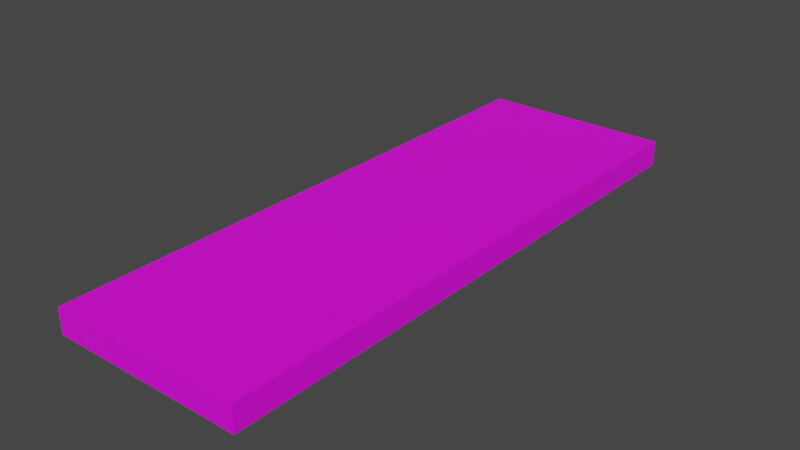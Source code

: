 # Source: CeilingLights_02_snaps001.blend  (saved by Blender 2.93.21; exported with 4.5.12 LTS)
import bpy
from mathutils import Matrix  # noqa: F401  (used for matrix-valued properties, if any)

bpy.ops.wm.read_factory_settings(use_empty=True)
scene = bpy.context.scene
scene.name = 'Scene'

# ---- collections
col_collection = bpy.data.collections.new('Collection'); scene.collection.children.link(col_collection)

# ---- images (referenced by path relative to the original .blend; pixels are not part of the script)
import os
ASSET_DIR = os.environ.get("B2B_ASSET_DIR", "")  # directory of the original .blend (textures are referenced by path, not embedded)
HERE = os.path.dirname(os.path.abspath(__file__))  # packed textures are extracted next to this script under _unpacked/

def load_image(name, relpath, width, height, colorspace="sRGB"):
    """Load a texture the original file referenced (path relative to the .blend, or extracted next to this script)."""
    p = next((c for c in (os.path.join(HERE, relpath), os.path.join(ASSET_DIR, relpath)) if relpath and os.path.exists(c)), "")
    if p:
        img = bpy.data.images.load(p, check_existing=True)
        img.name = name
    else:  # same state as the original file: an image datablock whose file is absent (Cycles renders it pink)
        img = bpy.data.images.new(name, width, height)
        img.source = "FILE"
        img.filepath = "//" + (relpath or name)
    img.colorspace_settings.name = colorspace
    return img
img_diffusecolor_texture = load_image('DiffuseColor_Texture', 'Assets/LOD/CeilingLights_02_snaps001/LOD1/CeilingLights_02_snaps001.png', 1024, 1024, 'sRGB')
img_diffusecolor_texture_001 = load_image('DiffuseColor_Texture.001', 'Assets/LOD/CeilingLights_02_snaps001/LOD1/CeilingLights_02_snaps001.png', 1024, 1024, 'Non-Color')

# ---- materials (node trees are filled in below, after node groups)
mat_ceilinglights_02_snaps001 = bpy.data.materials.new('CeilingLights_02_snaps001')
mat_ceilinglights_02_snaps001.surface_render_method = 'BLENDED'
mat_ceilinglights_02_snaps001.blend_method = 'BLEND'
mat_ceilinglights_02_snaps001.use_transparent_shadow = False
mat_ceilinglights_02_snaps001.diffuse_color = (1.0, 1.0, 1.0, 1.0)
mat_ceilinglights_02_snaps001.roughness = 0.5528

# ---- material node trees
mat_ceilinglights_02_snaps001.use_nodes = True; mat_ceilinglights_02_snaps001.node_tree.nodes.clear()
_N = mat_ceilinglights_02_snaps001.node_tree.nodes; _L = mat_ceilinglights_02_snaps001.node_tree.links
n0 = _N.new('ShaderNodeBsdfPrincipled'); n0.name = 'Principled BSDF'; n0.location = (10, 300)
n0.distribution = 'GGX'
n0.subsurface_method = 'BURLEY'
n0.inputs[2].default_value = 0.5528
n0.inputs[3].default_value = 1.45
n0.inputs[27].default_value = (0.0, 0.0, 0.0, 1.0)
n0.inputs[28].default_value = 1.0
n1 = _N.new('ShaderNodeOutputMaterial'); n1.name = 'Material Output'; n1.location = (300, 300)
n2 = _N.new('ShaderNodeNormalMap'); n2.name = 'Normal Map'; n2.location = (-300, -300)
n2.label = 'Normal/Map'
n3 = _N.new('ShaderNodeTexImage'); n3.name = 'Image Texture'; n3.location = (-300, 600)
n3.image = img_diffusecolor_texture
n4 = _N.new('ShaderNodeTexImage'); n4.name = 'Image Texture.001'; n4.location = (-300, 0)
n4.image = img_diffusecolor_texture_001
_L.new(n0.outputs[0], n1.inputs[0])
_L.new(n2.outputs[0], n0.inputs[5])
_L.new(n3.outputs[0], n0.inputs[0])
_L.new(n4.outputs[1], n0.inputs[4])
n1.is_active_output = True

# ---- world
world_world = bpy.data.worlds.new('World'); scene.world = world_world
world_world.use_nodes = True; world_world.node_tree.nodes.clear()
_N = world_world.node_tree.nodes; _L = world_world.node_tree.links
n0 = _N.new('ShaderNodeOutputWorld'); n0.name = 'World Output'; n0.location = (300, 300)
n1 = _N.new('ShaderNodeBackground'); n1.name = 'Background'; n1.location = (10, 300)
n1.inputs[0].default_value = (0.05088, 0.05088, 0.05088, 1.0)
_L.new(n1.outputs[0], n0.inputs[0])
n0.is_active_output = True
world_world.color = (0.05088, 0.05088, 0.05088)
world_world.use_sun_shadow = False
world_world.sun_shadow_jitter_overblur = 0.0

# ---- meshes
me_scene_001 = bpy.data.meshes.new('Scene.001')
me_scene_001.from_pydata([(-0.25, -0.065, 0.75), (0.25, -0.065, -0.75), (-0.25, -1.222e-07, -0.75), (0.25, -1.222e-07, -0.75), (0.25, -0.065, 0.75), (-0.25, 1.222e-07, 0.75), (0.25, 1.222e-07, 0.75), (-0.25, -0.065, -0.75)], [], [(3, 7, 2), (1, 7, 3), (7, 0, 2), (2, 5, 3), (1, 3, 6), (5, 2, 0), (0, 7, 4), (7, 1, 4), (6, 4, 1), (5, 6, 3), (0, 6, 5), (4, 6, 0)])
me_scene_001.polygons.foreach_set('use_smooth', [True] * 12)
_k = set([(0, 4), (0, 5), (0, 7), (1, 3), (1, 4), (1, 7), (2, 3), (2, 5), (2, 7), (3, 6), (4, 6), (5, 6)])
me_scene_001.attributes.new('sharp_edge', 'BOOLEAN', 'EDGE').data.foreach_set('value', [ (min(e.vertices), max(e.vertices)) in _k for e in me_scene_001.edges])
_uv = me_scene_001.uv_layers.new(name='UVSet0')
_uv.uv.foreach_set('vector', [0.04064, 0.05984, 0.3424, 0.002963, 0.3505, 0.04922, 0.002963, 0.04587, 0.3424, 0.002963, 0.04064, 0.05984, 0.6745, 0.9316, 0.6825, 0.02205, 0.7173, 0.929, 0.3505, 0.04922, 0.3406, 0.995, 0.04064, 0.05984, 0.002963, 0.04587, 0.04064, 0.05984, 0.02174, 0.9891, 0.7207, 0.006652, 0.7173, 0.929, 0.6825, 0.02205, 0.6825, 0.02205, 0.6745, 0.9316, 0.3884, 0.0173, 0.6745, 0.9316, 0.3687, 0.9216, 0.3884, 0.0173, 0.3545, 0.002963, 0.3884, 0.0173, 0.3687, 0.9216, 0.3406, 0.995, 0.02174, 0.9891, 0.04064, 0.05984, 0.6825, 0.02205, 0.3545, 0.002963, 0.7207, 0.006652, 0.3884, 0.0173, 0.3545, 0.002963, 0.6825, 0.02205])
me_scene_001.materials.append(mat_ceilinglights_02_snaps001)
me_scene_001.use_remesh_fix_poles = True
me_scene_001.use_remesh_preserve_attributes = False
me_scene_001.update()
me_scene_001.normals_split_custom_set([tuple(v) for v in zip(*[iter([-2.986e-05, 0.0004785, -1.0, -5.756e-05, -0.001053, -1.0, -0.0001192, -0.001193, -1.0, 0.0, 0.0, -1.0, -5.756e-05, -0.001053, -1.0, -2.986e-05, 0.0004785, -1.0, -1.0, 0.0003343, -2.858e-05, -1.0, 0.001246, 2.276e-05, -1.0, 0.000479, -1.962e-05, 0.0, 1.0, -1.63e-07, 0.0, 1.0, -1.63e-07, 0.0, 1.0, -1.63e-07, 1.0, 0.001198, 0.0, 1.0, 0.001055, -9.505e-06, 1.0, 0.0, 0.0, -1.0, 0.001198, 2.304e-05, -1.0, 0.000479, -1.962e-05, -1.0, 0.001246, 2.276e-05, 0.0, -1.0, 1.589e-07, 0.0, -1.0, 1.589e-07, 0.0, -1.0, 1.589e-07, 0.0, -1.0, 1.589e-07, 0.0, -1.0, 1.589e-07, 0.0, -1.0, 1.589e-07, 1.0, 0.0, 0.0, 1.0, 0.0003307, 5.686e-05, 1.0, 0.001198, 0.0, 0.0, 1.0, -1.63e-07, 0.0, 1.0, -1.63e-07, 0.0, 1.0, -1.63e-07, 0.0, 0.0, 1.0, 0.000252, -0.00248, 1.0, 3.806e-05, 0.000574, 1.0, -6.483e-06, -0.001486, 1.0, 0.000252, -0.00248, 1.0, 0.0, 0.0, 1.0])] * 3)])

# ---- objects
ob_ceilinglights_02_snaps001 = bpy.data.objects.new('CeilingLights_02_snaps001', me_scene_001)

# ---- transforms, parenting, visibility, modifiers, constraints
ob_ceilinglights_02_snaps001.location = (0.0, 0.0, 0.0)
ob_ceilinglights_02_snaps001.rotation_euler = (1.571, -0.0, 0.0)
ob_ceilinglights_02_snaps001.color = (0.8, 0.8, 0.8, 1.0)

# ---- collection membership
col_collection.objects.link(ob_ceilinglights_02_snaps001)

# ---- scene / render settings (as saved in the file)
scene.frame_start = 1; scene.frame_end = 250; scene.frame_set(1)
scene.render.engine = 'BLENDER_EEVEE_NEXT'
scene.render.fps = 25
scene.cycles.use_denoising = False
scene.cycles.samples = 128
scene.cycles.sampling_pattern = 'TABULATED_SOBOL'
scene.cycles.use_adaptive_sampling = False
scene.cycles.use_light_tree = False
scene.view_settings.view_transform = 'Filmic'
bpy.context.view_layer.update()

# ---- added for rendering (the .blend has no active camera and no usable light): camera, sun
cam_auto = bpy.data.cameras.new('AutoCamera')
cam_auto.lens = 50.0
cam_auto.sensor_width = 36.0
cam_auto.clip_end = 1000.0
ob_auto_camera = bpy.data.objects.new('AutoCamera', cam_auto)
scene.collection.objects.link(ob_auto_camera)
ob_auto_camera.location = (1.46414, -1.75697, 1.13882)
ob_auto_camera.rotation_euler = (1.09748, -7.21219e-08, 0.694738)
scene.camera = ob_auto_camera
light_auto_sun = bpy.data.lights.new('AutoSun', 'SUN')
light_auto_sun.energy = 3.0
light_auto_sun.angle = 0.0523599
ob_auto_sun = bpy.data.objects.new('AutoSun', light_auto_sun)
scene.collection.objects.link(ob_auto_sun)
ob_auto_sun.rotation_euler = (0.872665, 0.174533, 0.523599)
bpy.context.view_layer.update()
